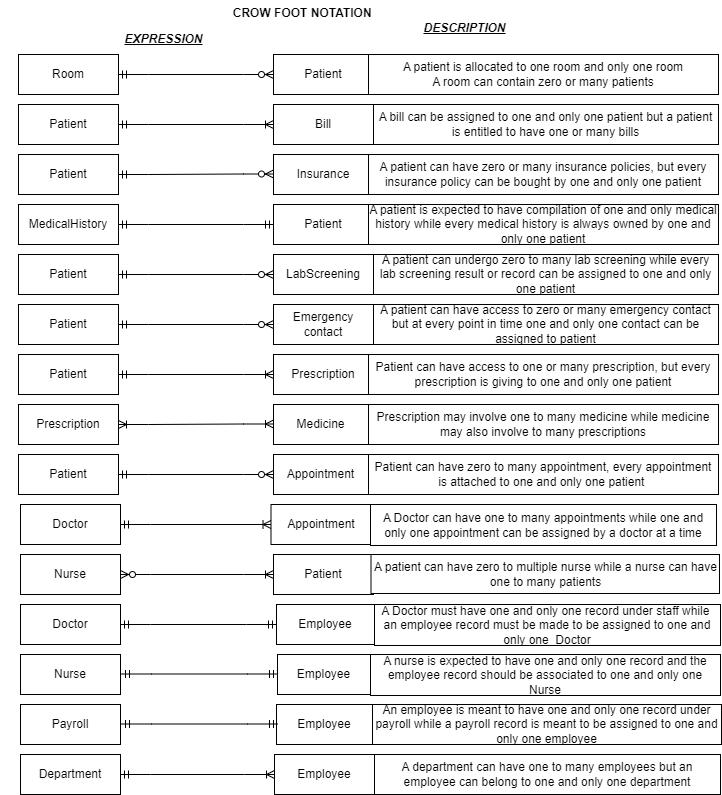

The diagram above was exported from draw.io. Its source (the exported page's mxGraphModel, read from the mxfile embedded in the PNG):
<mxGraphModel dx="1034" dy="446" grid="0" gridSize="10" guides="1" tooltips="1" connect="1" arrows="1" fold="1" page="1" pageScale="1" pageWidth="850" pageHeight="1100" math="0" shadow="0">
  <root>
    <mxCell id="0" />
    <mxCell id="1" parent="0" />
    <mxCell id="GzUav9BUBvHCJouSaqMf-1" value="Room" style="whiteSpace=wrap;html=1;align=center;" vertex="1" parent="1">
      <mxGeometry x="70" y="70" width="100" height="40" as="geometry" />
    </mxCell>
    <mxCell id="GzUav9BUBvHCJouSaqMf-2" value="Patient" style="whiteSpace=wrap;html=1;align=center;" vertex="1" parent="1">
      <mxGeometry x="325" y="70" width="100" height="40" as="geometry" />
    </mxCell>
    <mxCell id="GzUav9BUBvHCJouSaqMf-3" value="" style="edgeStyle=entityRelationEdgeStyle;fontSize=12;html=1;endArrow=ERzeroToMany;startArrow=ERmandOne;rounded=0;entryX=0;entryY=0.5;entryDx=0;entryDy=0;" edge="1" parent="1" target="GzUav9BUBvHCJouSaqMf-2">
      <mxGeometry width="100" height="100" relative="1" as="geometry">
        <mxPoint x="170" y="90" as="sourcePoint" />
        <mxPoint x="270" y="-10" as="targetPoint" />
        <Array as="points">
          <mxPoint x="20" y="-100" />
          <mxPoint x="60" y="-110" />
          <mxPoint x="290" y="30" />
          <mxPoint x="270" y="30" />
          <mxPoint x="120" y="-60" />
          <mxPoint x="40" y="-120" />
        </Array>
      </mxGeometry>
    </mxCell>
    <mxCell id="GzUav9BUBvHCJouSaqMf-7" value="A patient is allocated to one room and only one room&lt;div&gt;A room can contain zero or many patients&lt;/div&gt;" style="whiteSpace=wrap;html=1;" vertex="1" parent="1">
      <mxGeometry x="420" y="70" width="350" height="40" as="geometry" />
    </mxCell>
    <mxCell id="GzUav9BUBvHCJouSaqMf-8" value="Patient" style="whiteSpace=wrap;html=1;align=center;" vertex="1" parent="1">
      <mxGeometry x="70" y="120" width="100" height="40" as="geometry" />
    </mxCell>
    <mxCell id="GzUav9BUBvHCJouSaqMf-9" value="Bill" style="whiteSpace=wrap;html=1;align=center;" vertex="1" parent="1">
      <mxGeometry x="325" y="120" width="100" height="40" as="geometry" />
    </mxCell>
    <mxCell id="GzUav9BUBvHCJouSaqMf-10" value="A bill can be assigned to one and only one patient but a patient is entitled to have one or many bills" style="whiteSpace=wrap;html=1;" vertex="1" parent="1">
      <mxGeometry x="425" y="120" width="345" height="40" as="geometry" />
    </mxCell>
    <mxCell id="GzUav9BUBvHCJouSaqMf-16" value="" style="edgeStyle=entityRelationEdgeStyle;fontSize=12;html=1;endArrow=ERoneToMany;startArrow=ERmandOne;rounded=0;exitX=1;exitY=0.5;exitDx=0;exitDy=0;entryX=0;entryY=0.5;entryDx=0;entryDy=0;" edge="1" parent="1" source="GzUav9BUBvHCJouSaqMf-8" target="GzUav9BUBvHCJouSaqMf-9">
      <mxGeometry width="100" height="100" relative="1" as="geometry">
        <mxPoint x="390" y="200" as="sourcePoint" />
        <mxPoint x="490" y="100" as="targetPoint" />
      </mxGeometry>
    </mxCell>
    <mxCell id="GzUav9BUBvHCJouSaqMf-17" value="Patient" style="whiteSpace=wrap;html=1;align=center;" vertex="1" parent="1">
      <mxGeometry x="70" y="170" width="100" height="40" as="geometry" />
    </mxCell>
    <mxCell id="GzUav9BUBvHCJouSaqMf-18" value="Insurance" style="whiteSpace=wrap;html=1;align=center;" vertex="1" parent="1">
      <mxGeometry x="325" y="170" width="100" height="40" as="geometry" />
    </mxCell>
    <mxCell id="GzUav9BUBvHCJouSaqMf-19" value="" style="edgeStyle=entityRelationEdgeStyle;fontSize=12;html=1;endArrow=ERzeroToMany;startArrow=ERmandOne;rounded=0;exitX=1;exitY=0.5;exitDx=0;exitDy=0;" edge="1" parent="1" source="GzUav9BUBvHCJouSaqMf-17">
      <mxGeometry width="100" height="100" relative="1" as="geometry">
        <mxPoint x="175" y="189.5" as="sourcePoint" />
        <mxPoint x="325" y="189.5" as="targetPoint" />
      </mxGeometry>
    </mxCell>
    <mxCell id="GzUav9BUBvHCJouSaqMf-21" value="A patient can have zero or many insurance policies, but every insurance policy can be bought by one and only one patient" style="whiteSpace=wrap;html=1;" vertex="1" parent="1">
      <mxGeometry x="420" y="170" width="350" height="40" as="geometry" />
    </mxCell>
    <mxCell id="GzUav9BUBvHCJouSaqMf-22" value="MedicalHistory" style="whiteSpace=wrap;html=1;align=center;" vertex="1" parent="1">
      <mxGeometry x="70" y="220" width="100" height="40" as="geometry" />
    </mxCell>
    <mxCell id="GzUav9BUBvHCJouSaqMf-23" value="Patient" style="whiteSpace=wrap;html=1;align=center;" vertex="1" parent="1">
      <mxGeometry x="325" y="220" width="100" height="40" as="geometry" />
    </mxCell>
    <mxCell id="GzUav9BUBvHCJouSaqMf-24" value="A patient is expected to have compilation of one and only medical history while every medical history is always owned by one and only one patient" style="whiteSpace=wrap;html=1;" vertex="1" parent="1">
      <mxGeometry x="420" y="220" width="350" height="40" as="geometry" />
    </mxCell>
    <mxCell id="GzUav9BUBvHCJouSaqMf-25" value="" style="edgeStyle=entityRelationEdgeStyle;fontSize=12;html=1;endArrow=ERmandOne;startArrow=ERmandOne;rounded=0;exitX=1;exitY=0.5;exitDx=0;exitDy=0;entryX=0;entryY=0.5;entryDx=0;entryDy=0;" edge="1" parent="1" source="GzUav9BUBvHCJouSaqMf-22" target="GzUav9BUBvHCJouSaqMf-23">
      <mxGeometry width="100" height="100" relative="1" as="geometry">
        <mxPoint x="390" y="200" as="sourcePoint" />
        <mxPoint x="490" y="100" as="targetPoint" />
      </mxGeometry>
    </mxCell>
    <mxCell id="GzUav9BUBvHCJouSaqMf-26" value="Patient" style="whiteSpace=wrap;html=1;align=center;" vertex="1" parent="1">
      <mxGeometry x="70" y="270" width="100" height="40" as="geometry" />
    </mxCell>
    <mxCell id="GzUav9BUBvHCJouSaqMf-27" value="LabScreening" style="whiteSpace=wrap;html=1;align=center;" vertex="1" parent="1">
      <mxGeometry x="325" y="270" width="100" height="40" as="geometry" />
    </mxCell>
    <mxCell id="GzUav9BUBvHCJouSaqMf-28" value="" style="edgeStyle=entityRelationEdgeStyle;fontSize=12;html=1;endArrow=ERzeroToMany;startArrow=ERmandOne;rounded=0;exitX=1;exitY=0.5;exitDx=0;exitDy=0;entryX=0;entryY=0.5;entryDx=0;entryDy=0;" edge="1" parent="1" source="GzUav9BUBvHCJouSaqMf-26" target="GzUav9BUBvHCJouSaqMf-27">
      <mxGeometry width="100" height="100" relative="1" as="geometry">
        <mxPoint x="390" y="330" as="sourcePoint" />
        <mxPoint x="490" y="230" as="targetPoint" />
      </mxGeometry>
    </mxCell>
    <mxCell id="GzUav9BUBvHCJouSaqMf-29" value="A patient can undergo zero to many lab screening while every lab screening result or record can be assigned to one and only one patient" style="whiteSpace=wrap;html=1;" vertex="1" parent="1">
      <mxGeometry x="425" y="270" width="345" height="40" as="geometry" />
    </mxCell>
    <mxCell id="GzUav9BUBvHCJouSaqMf-30" value="Patient" style="whiteSpace=wrap;html=1;align=center;" vertex="1" parent="1">
      <mxGeometry x="70" y="320" width="100" height="40" as="geometry" />
    </mxCell>
    <mxCell id="GzUav9BUBvHCJouSaqMf-31" value="Emergency&lt;div&gt;contact&lt;/div&gt;" style="whiteSpace=wrap;html=1;align=center;" vertex="1" parent="1">
      <mxGeometry x="325" y="320" width="100" height="40" as="geometry" />
    </mxCell>
    <mxCell id="GzUav9BUBvHCJouSaqMf-32" value="A patient can have access to zero or many emergency contact but at every point in time one and only one contact can be assigned to patient" style="whiteSpace=wrap;html=1;" vertex="1" parent="1">
      <mxGeometry x="425" y="320" width="345" height="40" as="geometry" />
    </mxCell>
    <mxCell id="GzUav9BUBvHCJouSaqMf-33" value="" style="edgeStyle=entityRelationEdgeStyle;fontSize=12;html=1;endArrow=ERzeroToMany;startArrow=ERmandOne;rounded=0;exitX=1;exitY=0.5;exitDx=0;exitDy=0;entryX=0;entryY=0.5;entryDx=0;entryDy=0;" edge="1" parent="1" source="GzUav9BUBvHCJouSaqMf-30" target="GzUav9BUBvHCJouSaqMf-31">
      <mxGeometry width="100" height="100" relative="1" as="geometry">
        <mxPoint x="400" y="330" as="sourcePoint" />
        <mxPoint x="500" y="230" as="targetPoint" />
      </mxGeometry>
    </mxCell>
    <mxCell id="GzUav9BUBvHCJouSaqMf-34" value="Patient" style="whiteSpace=wrap;html=1;align=center;" vertex="1" parent="1">
      <mxGeometry x="70" y="370" width="100" height="40" as="geometry" />
    </mxCell>
    <mxCell id="GzUav9BUBvHCJouSaqMf-35" value="Prescription" style="whiteSpace=wrap;html=1;align=center;" vertex="1" parent="1">
      <mxGeometry x="325" y="370" width="100" height="40" as="geometry" />
    </mxCell>
    <mxCell id="GzUav9BUBvHCJouSaqMf-36" value="Patient can have access to one or many prescription, but every prescription is giving to one and only one patient" style="whiteSpace=wrap;html=1;" vertex="1" parent="1">
      <mxGeometry x="420" y="370" width="350" height="40" as="geometry" />
    </mxCell>
    <mxCell id="GzUav9BUBvHCJouSaqMf-38" value="" style="edgeStyle=entityRelationEdgeStyle;fontSize=12;html=1;endArrow=ERoneToMany;startArrow=ERmandOne;rounded=0;exitX=1;exitY=0.5;exitDx=0;exitDy=0;entryX=0;entryY=0.5;entryDx=0;entryDy=0;" edge="1" parent="1" source="GzUav9BUBvHCJouSaqMf-34" target="GzUav9BUBvHCJouSaqMf-35">
      <mxGeometry width="100" height="100" relative="1" as="geometry">
        <mxPoint x="400" y="330" as="sourcePoint" />
        <mxPoint x="500" y="230" as="targetPoint" />
      </mxGeometry>
    </mxCell>
    <mxCell id="GzUav9BUBvHCJouSaqMf-39" value="Prescription" style="whiteSpace=wrap;html=1;align=center;" vertex="1" parent="1">
      <mxGeometry x="70" y="420" width="100" height="40" as="geometry" />
    </mxCell>
    <mxCell id="GzUav9BUBvHCJouSaqMf-40" value="Medicine" style="whiteSpace=wrap;html=1;align=center;" vertex="1" parent="1">
      <mxGeometry x="325" y="420" width="95" height="40" as="geometry" />
    </mxCell>
    <mxCell id="GzUav9BUBvHCJouSaqMf-41" value="Prescription may involve one to many medicine while medicine may also involve to many prescriptions" style="whiteSpace=wrap;html=1;" vertex="1" parent="1">
      <mxGeometry x="420" y="420" width="350" height="40" as="geometry" />
    </mxCell>
    <mxCell id="GzUav9BUBvHCJouSaqMf-43" value="" style="edgeStyle=entityRelationEdgeStyle;fontSize=12;html=1;endArrow=ERoneToMany;startArrow=ERoneToMany;rounded=0;" edge="1" parent="1">
      <mxGeometry width="100" height="100" relative="1" as="geometry">
        <mxPoint x="170" y="440" as="sourcePoint" />
        <mxPoint x="325" y="439.5" as="targetPoint" />
      </mxGeometry>
    </mxCell>
    <mxCell id="GzUav9BUBvHCJouSaqMf-44" value="Appointment" style="whiteSpace=wrap;html=1;align=center;" vertex="1" parent="1">
      <mxGeometry x="325" y="470" width="95" height="40" as="geometry" />
    </mxCell>
    <mxCell id="GzUav9BUBvHCJouSaqMf-45" value="Patient" style="whiteSpace=wrap;html=1;align=center;" vertex="1" parent="1">
      <mxGeometry x="70" y="470" width="100" height="40" as="geometry" />
    </mxCell>
    <mxCell id="GzUav9BUBvHCJouSaqMf-46" value="Patient can have zero to many appointment, every appointment is attached to one and only one patient&amp;nbsp;" style="whiteSpace=wrap;html=1;" vertex="1" parent="1">
      <mxGeometry x="420" y="470" width="350" height="40" as="geometry" />
    </mxCell>
    <mxCell id="GzUav9BUBvHCJouSaqMf-47" value="" style="edgeStyle=entityRelationEdgeStyle;fontSize=12;html=1;endArrow=ERzeroToMany;startArrow=ERmandOne;rounded=0;exitX=1;exitY=0.5;exitDx=0;exitDy=0;entryX=0;entryY=0.5;entryDx=0;entryDy=0;" edge="1" parent="1" source="GzUav9BUBvHCJouSaqMf-45" target="GzUav9BUBvHCJouSaqMf-44">
      <mxGeometry width="100" height="100" relative="1" as="geometry">
        <mxPoint x="310" y="620" as="sourcePoint" />
        <mxPoint x="410" y="520" as="targetPoint" />
      </mxGeometry>
    </mxCell>
    <mxCell id="GzUav9BUBvHCJouSaqMf-48" value="&amp;nbsp; &amp;nbsp; &amp;nbsp; &amp;nbsp; &amp;nbsp; &amp;nbsp; &amp;nbsp; &amp;nbsp; &amp;nbsp; &amp;nbsp; &amp;nbsp; &amp;nbsp; &amp;nbsp; &amp;nbsp; &amp;nbsp; &amp;nbsp; &amp;nbsp; &amp;nbsp; &amp;nbsp; &amp;nbsp; &amp;nbsp; &amp;nbsp; &amp;nbsp; &amp;nbsp; &amp;nbsp; &amp;nbsp; &amp;nbsp; &amp;nbsp; &amp;nbsp; &amp;nbsp; &amp;nbsp; &amp;nbsp; &amp;nbsp; &amp;nbsp;CROW FOOT NOTATION" style="text;html=1;align=center;verticalAlign=middle;resizable=0;points=[];autosize=1;strokeColor=#FFFFFF;fillColor=default;fontStyle=1;fontSize=12;" vertex="1" parent="1">
      <mxGeometry x="52" y="16" width="379" height="26" as="geometry" />
    </mxCell>
    <mxCell id="GzUav9BUBvHCJouSaqMf-49" value="Doctor" style="whiteSpace=wrap;html=1;align=center;" vertex="1" parent="1">
      <mxGeometry x="72" y="520" width="100" height="40" as="geometry" />
    </mxCell>
    <mxCell id="GzUav9BUBvHCJouSaqMf-50" value="Appointment" style="whiteSpace=wrap;html=1;align=center;" vertex="1" parent="1">
      <mxGeometry x="322.5" y="520" width="100" height="40" as="geometry" />
    </mxCell>
    <mxCell id="GzUav9BUBvHCJouSaqMf-51" value="A Doctor can have one to many appointments while one and only one appointment can be assigned by a doctor at a time" style="whiteSpace=wrap;html=1;" vertex="1" parent="1">
      <mxGeometry x="422" y="520" width="346" height="41" as="geometry" />
    </mxCell>
    <mxCell id="GzUav9BUBvHCJouSaqMf-52" value="" style="edgeStyle=entityRelationEdgeStyle;fontSize=12;html=1;endArrow=ERoneToMany;startArrow=ERmandOne;rounded=0;exitX=1;exitY=0.5;exitDx=0;exitDy=0;entryX=0;entryY=0.5;entryDx=0;entryDy=0;" edge="1" parent="1" source="GzUav9BUBvHCJouSaqMf-49" target="GzUav9BUBvHCJouSaqMf-50">
      <mxGeometry width="100" height="100" relative="1" as="geometry">
        <mxPoint x="401" y="590" as="sourcePoint" />
        <mxPoint x="501" y="490" as="targetPoint" />
      </mxGeometry>
    </mxCell>
    <mxCell id="GzUav9BUBvHCJouSaqMf-53" value="Nurse" style="whiteSpace=wrap;html=1;align=center;" vertex="1" parent="1">
      <mxGeometry x="72" y="570" width="100" height="40" as="geometry" />
    </mxCell>
    <mxCell id="GzUav9BUBvHCJouSaqMf-54" value="Patient" style="whiteSpace=wrap;html=1;align=center;" vertex="1" parent="1">
      <mxGeometry x="325" y="570" width="100" height="40" as="geometry" />
    </mxCell>
    <mxCell id="GzUav9BUBvHCJouSaqMf-55" value="A patient can have zero to multiple nurse while a nurse can have one to many patients" style="whiteSpace=wrap;html=1;" vertex="1" parent="1">
      <mxGeometry x="422.5" y="570" width="348.5" height="39" as="geometry" />
    </mxCell>
    <mxCell id="GzUav9BUBvHCJouSaqMf-57" value="" style="edgeStyle=entityRelationEdgeStyle;fontSize=12;html=1;endArrow=ERoneToMany;startArrow=ERzeroToMany;rounded=0;exitX=1;exitY=0.5;exitDx=0;exitDy=0;" edge="1" parent="1" source="GzUav9BUBvHCJouSaqMf-53" target="GzUav9BUBvHCJouSaqMf-54">
      <mxGeometry width="100" height="100" relative="1" as="geometry">
        <mxPoint x="401" y="590" as="sourcePoint" />
        <mxPoint x="501" y="490" as="targetPoint" />
      </mxGeometry>
    </mxCell>
    <mxCell id="GzUav9BUBvHCJouSaqMf-61" value="Doctor" style="whiteSpace=wrap;html=1;align=center;" vertex="1" parent="1">
      <mxGeometry x="72" y="620" width="100" height="40" as="geometry" />
    </mxCell>
    <mxCell id="GzUav9BUBvHCJouSaqMf-63" value="Employee" style="whiteSpace=wrap;html=1;align=center;" vertex="1" parent="1">
      <mxGeometry x="328" y="620" width="98" height="40" as="geometry" />
    </mxCell>
    <mxCell id="GzUav9BUBvHCJouSaqMf-64" value="A Doctor must have one and only one record under staff while&amp;nbsp; an employee record must be made to be assigned to one and only one&amp;nbsp; Doctor" style="whiteSpace=wrap;html=1;" vertex="1" parent="1">
      <mxGeometry x="426" y="620" width="346" height="41" as="geometry" />
    </mxCell>
    <mxCell id="GzUav9BUBvHCJouSaqMf-65" value="" style="edgeStyle=entityRelationEdgeStyle;fontSize=12;html=1;endArrow=ERmandOne;startArrow=ERmandOne;rounded=0;exitX=1;exitY=0.5;exitDx=0;exitDy=0;entryX=0;entryY=0.5;entryDx=0;entryDy=0;" edge="1" parent="1" source="GzUav9BUBvHCJouSaqMf-61" target="GzUav9BUBvHCJouSaqMf-63">
      <mxGeometry width="100" height="100" relative="1" as="geometry">
        <mxPoint x="401" y="590" as="sourcePoint" />
        <mxPoint x="501" y="490" as="targetPoint" />
      </mxGeometry>
    </mxCell>
    <mxCell id="GzUav9BUBvHCJouSaqMf-66" value="Nurse" style="whiteSpace=wrap;html=1;align=center;" vertex="1" parent="1">
      <mxGeometry x="72" y="670" width="100" height="40" as="geometry" />
    </mxCell>
    <mxCell id="GzUav9BUBvHCJouSaqMf-67" value="Employee" style="whiteSpace=wrap;html=1;align=center;" vertex="1" parent="1">
      <mxGeometry x="329" y="670" width="93" height="40" as="geometry" />
    </mxCell>
    <mxCell id="GzUav9BUBvHCJouSaqMf-68" value="A nurse is expected to have one and only one record and the employee record should be associated to one and only one Nurse" style="whiteSpace=wrap;html=1;" vertex="1" parent="1">
      <mxGeometry x="422" y="670" width="350" height="41" as="geometry" />
    </mxCell>
    <mxCell id="GzUav9BUBvHCJouSaqMf-69" value="Payroll" style="whiteSpace=wrap;html=1;align=center;" vertex="1" parent="1">
      <mxGeometry x="72" y="720" width="100" height="40" as="geometry" />
    </mxCell>
    <mxCell id="GzUav9BUBvHCJouSaqMf-70" value="Employee" style="whiteSpace=wrap;html=1;align=center;" vertex="1" parent="1">
      <mxGeometry x="328" y="720" width="96" height="40" as="geometry" />
    </mxCell>
    <mxCell id="GzUav9BUBvHCJouSaqMf-71" value="An employee is meant to have one and only one record under payroll while a payroll record is meant to be assigned to one and only one employee" style="whiteSpace=wrap;html=1;" vertex="1" parent="1">
      <mxGeometry x="424" y="720" width="349" height="40" as="geometry" />
    </mxCell>
    <mxCell id="GzUav9BUBvHCJouSaqMf-72" value="" style="edgeStyle=entityRelationEdgeStyle;fontSize=12;html=1;endArrow=ERmandOne;startArrow=ERmandOne;rounded=0;exitX=1;exitY=0.5;exitDx=0;exitDy=0;entryX=0;entryY=0.5;entryDx=0;entryDy=0;" edge="1" parent="1">
      <mxGeometry width="100" height="100" relative="1" as="geometry">
        <mxPoint x="173" y="689.5" as="sourcePoint" />
        <mxPoint x="329" y="689.5" as="targetPoint" />
      </mxGeometry>
    </mxCell>
    <mxCell id="GzUav9BUBvHCJouSaqMf-73" value="" style="edgeStyle=entityRelationEdgeStyle;fontSize=12;html=1;endArrow=ERmandOne;startArrow=ERmandOne;rounded=0;exitX=1;exitY=0.5;exitDx=0;exitDy=0;entryX=0;entryY=0.5;entryDx=0;entryDy=0;" edge="1" parent="1">
      <mxGeometry width="100" height="100" relative="1" as="geometry">
        <mxPoint x="173" y="739.5" as="sourcePoint" />
        <mxPoint x="329" y="739.5" as="targetPoint" />
      </mxGeometry>
    </mxCell>
    <mxCell id="GzUav9BUBvHCJouSaqMf-74" value="Department" style="whiteSpace=wrap;html=1;align=center;" vertex="1" parent="1">
      <mxGeometry x="72" y="770" width="100" height="40" as="geometry" />
    </mxCell>
    <mxCell id="GzUav9BUBvHCJouSaqMf-75" value="Employee" style="whiteSpace=wrap;html=1;align=center;" vertex="1" parent="1">
      <mxGeometry x="326" y="770" width="100" height="40" as="geometry" />
    </mxCell>
    <mxCell id="GzUav9BUBvHCJouSaqMf-76" value="A department can have one to many employees but an employee can belong to one and only one department" style="whiteSpace=wrap;html=1;" vertex="1" parent="1">
      <mxGeometry x="426" y="770" width="346" height="40" as="geometry" />
    </mxCell>
    <mxCell id="GzUav9BUBvHCJouSaqMf-77" value="" style="edgeStyle=entityRelationEdgeStyle;fontSize=12;html=1;endArrow=ERoneToMany;startArrow=ERmandOne;rounded=0;exitX=1;exitY=0.5;exitDx=0;exitDy=0;entryX=0;entryY=0.5;entryDx=0;entryDy=0;" edge="1" parent="1" source="GzUav9BUBvHCJouSaqMf-74" target="GzUav9BUBvHCJouSaqMf-75">
      <mxGeometry width="100" height="100" relative="1" as="geometry">
        <mxPoint x="401" y="801" as="sourcePoint" />
        <mxPoint x="501" y="701" as="targetPoint" />
      </mxGeometry>
    </mxCell>
    <mxCell id="GzUav9BUBvHCJouSaqMf-78" value="&lt;b&gt;&lt;i&gt;&lt;u&gt;EXPRESSION&lt;/u&gt;&lt;/i&gt;&lt;/b&gt;" style="text;html=1;align=center;verticalAlign=middle;resizable=0;points=[];autosize=1;strokeColor=none;fillColor=none;" vertex="1" parent="1">
      <mxGeometry x="167" y="42" width="96" height="26" as="geometry" />
    </mxCell>
    <mxCell id="GzUav9BUBvHCJouSaqMf-80" value="&lt;b&gt;&lt;i&gt;&lt;u&gt;DESCRIPTION&lt;/u&gt;&lt;/i&gt;&lt;/b&gt;" style="text;html=1;align=center;verticalAlign=middle;resizable=0;points=[];autosize=1;strokeColor=none;fillColor=none;" vertex="1" parent="1">
      <mxGeometry x="466" y="31" width="100" height="26" as="geometry" />
    </mxCell>
  </root>
</mxGraphModel>